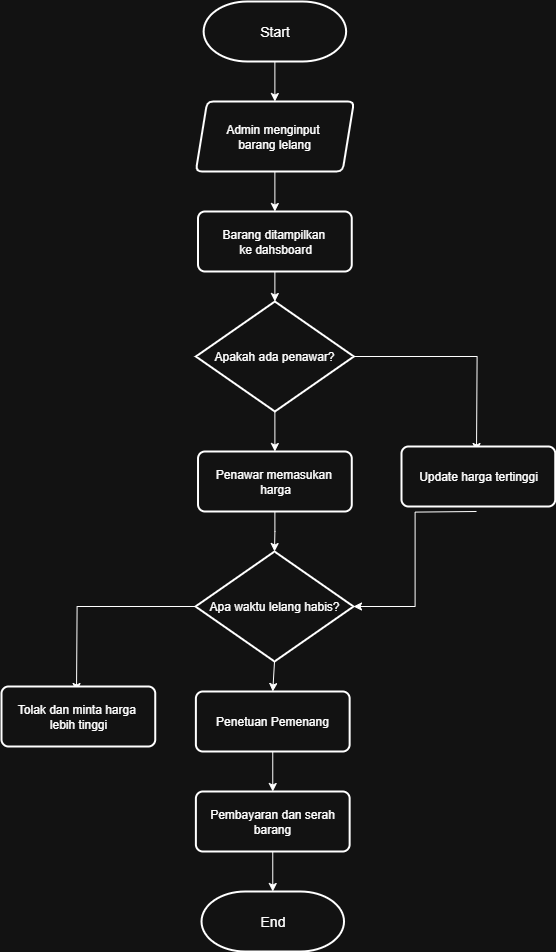

The diagram above was exported from draw.io. Its source (the exported page's mxGraphModel, read from the mxfile embedded in the PNG):
<mxGraphModel dx="2050" dy="928" grid="1" gridSize="10" guides="1" tooltips="1" connect="1" arrows="1" fold="1" page="1" pageScale="1" pageWidth="850" pageHeight="1100" math="0" shadow="0">
  <root>
    <mxCell id="0" />
    <mxCell id="1" parent="0" />
    <mxCell id="iZupb8EpbtVDr8vRnT3G-2" value="&lt;font style=&quot;font-size: 14px;&quot;&gt;Start&lt;/font&gt;" style="strokeWidth=2;html=1;shape=mxgraph.flowchart.terminator;whiteSpace=wrap;" vertex="1" parent="1">
      <mxGeometry x="352.13" y="65" width="142.5" height="60" as="geometry" />
    </mxCell>
    <mxCell id="iZupb8EpbtVDr8vRnT3G-19" style="edgeStyle=orthogonalEdgeStyle;rounded=0;orthogonalLoop=1;jettySize=auto;html=1;exitX=0.5;exitY=1;exitDx=0;exitDy=0;entryX=0.5;entryY=0;entryDx=0;entryDy=0;" edge="1" parent="1" source="iZupb8EpbtVDr8vRnT3G-3" target="iZupb8EpbtVDr8vRnT3G-4">
      <mxGeometry relative="1" as="geometry" />
    </mxCell>
    <mxCell id="iZupb8EpbtVDr8vRnT3G-3" value="Admin menginput&amp;nbsp;&lt;div&gt;barang lelang&lt;/div&gt;" style="shape=parallelogram;html=1;strokeWidth=2;perimeter=parallelogramPerimeter;whiteSpace=wrap;rounded=1;arcSize=12;size=0.07211538461538462;" vertex="1" parent="1">
      <mxGeometry x="344.38" y="165" width="158" height="70" as="geometry" />
    </mxCell>
    <mxCell id="iZupb8EpbtVDr8vRnT3G-4" value="Barang ditampilkan&amp;nbsp;&lt;div&gt;ke dahsboard&lt;/div&gt;" style="rounded=1;whiteSpace=wrap;html=1;absoluteArcSize=1;arcSize=14;strokeWidth=2;" vertex="1" parent="1">
      <mxGeometry x="346.5" y="275" width="153.75" height="60" as="geometry" />
    </mxCell>
    <mxCell id="iZupb8EpbtVDr8vRnT3G-21" style="edgeStyle=orthogonalEdgeStyle;rounded=0;orthogonalLoop=1;jettySize=auto;html=1;exitX=0.5;exitY=1;exitDx=0;exitDy=0;exitPerimeter=0;entryX=0.5;entryY=0;entryDx=0;entryDy=0;" edge="1" parent="1" source="iZupb8EpbtVDr8vRnT3G-5" target="iZupb8EpbtVDr8vRnT3G-6">
      <mxGeometry relative="1" as="geometry" />
    </mxCell>
    <mxCell id="iZupb8EpbtVDr8vRnT3G-22" style="edgeStyle=orthogonalEdgeStyle;rounded=0;orthogonalLoop=1;jettySize=auto;html=1;exitX=1;exitY=0.5;exitDx=0;exitDy=0;exitPerimeter=0;entryX=0.5;entryY=0;entryDx=0;entryDy=0;" edge="1" parent="1" source="iZupb8EpbtVDr8vRnT3G-5">
      <mxGeometry relative="1" as="geometry">
        <mxPoint x="625.005" y="515" as="targetPoint" />
      </mxGeometry>
    </mxCell>
    <mxCell id="iZupb8EpbtVDr8vRnT3G-5" value="Apakah ada penawar?" style="strokeWidth=2;html=1;shape=mxgraph.flowchart.decision;whiteSpace=wrap;" vertex="1" parent="1">
      <mxGeometry x="344.38" y="365" width="158" height="110" as="geometry" />
    </mxCell>
    <mxCell id="iZupb8EpbtVDr8vRnT3G-6" value="Penawar memasukan&amp;nbsp;&lt;div&gt;harga&lt;/div&gt;" style="rounded=1;whiteSpace=wrap;html=1;absoluteArcSize=1;arcSize=14;strokeWidth=2;" vertex="1" parent="1">
      <mxGeometry x="346.52" y="515" width="153.75" height="60" as="geometry" />
    </mxCell>
    <mxCell id="iZupb8EpbtVDr8vRnT3G-7" value="Update harga tertinggi" style="rounded=1;whiteSpace=wrap;html=1;absoluteArcSize=1;arcSize=14;strokeWidth=2;" vertex="1" parent="1">
      <mxGeometry x="550" y="510" width="153.75" height="60" as="geometry" />
    </mxCell>
    <mxCell id="iZupb8EpbtVDr8vRnT3G-25" style="edgeStyle=orthogonalEdgeStyle;rounded=0;orthogonalLoop=1;jettySize=auto;html=1;exitX=0.5;exitY=1;exitDx=0;exitDy=0;exitPerimeter=0;entryX=0.5;entryY=0;entryDx=0;entryDy=0;" edge="1" parent="1" source="iZupb8EpbtVDr8vRnT3G-8" target="iZupb8EpbtVDr8vRnT3G-9">
      <mxGeometry relative="1" as="geometry" />
    </mxCell>
    <mxCell id="iZupb8EpbtVDr8vRnT3G-26" style="edgeStyle=orthogonalEdgeStyle;rounded=0;orthogonalLoop=1;jettySize=auto;html=1;exitX=0;exitY=0.5;exitDx=0;exitDy=0;exitPerimeter=0;entryX=0.5;entryY=0;entryDx=0;entryDy=0;" edge="1" parent="1" source="iZupb8EpbtVDr8vRnT3G-8">
      <mxGeometry relative="1" as="geometry">
        <mxPoint x="225.005" y="755" as="targetPoint" />
      </mxGeometry>
    </mxCell>
    <mxCell id="iZupb8EpbtVDr8vRnT3G-8" value="Apa waktu lelang habis?" style="strokeWidth=2;html=1;shape=mxgraph.flowchart.decision;whiteSpace=wrap;" vertex="1" parent="1">
      <mxGeometry x="344.01" y="615" width="158" height="110" as="geometry" />
    </mxCell>
    <mxCell id="iZupb8EpbtVDr8vRnT3G-27" style="edgeStyle=orthogonalEdgeStyle;rounded=0;orthogonalLoop=1;jettySize=auto;html=1;exitX=0.5;exitY=1;exitDx=0;exitDy=0;entryX=0.5;entryY=0;entryDx=0;entryDy=0;" edge="1" parent="1" source="iZupb8EpbtVDr8vRnT3G-9" target="iZupb8EpbtVDr8vRnT3G-11">
      <mxGeometry relative="1" as="geometry" />
    </mxCell>
    <mxCell id="iZupb8EpbtVDr8vRnT3G-9" value="Penetuan Pemenang" style="rounded=1;whiteSpace=wrap;html=1;absoluteArcSize=1;arcSize=14;strokeWidth=2;" vertex="1" parent="1">
      <mxGeometry x="344.39" y="755" width="153.75" height="60" as="geometry" />
    </mxCell>
    <mxCell id="iZupb8EpbtVDr8vRnT3G-10" value="Tolak dan minta harga&amp;nbsp;&lt;div&gt;lebih tinggi&lt;/div&gt;" style="rounded=1;whiteSpace=wrap;html=1;absoluteArcSize=1;arcSize=14;strokeWidth=2;" vertex="1" parent="1">
      <mxGeometry x="150" y="750" width="153.75" height="60" as="geometry" />
    </mxCell>
    <mxCell id="iZupb8EpbtVDr8vRnT3G-11" value="Pembayaran dan serah barang" style="rounded=1;whiteSpace=wrap;html=1;absoluteArcSize=1;arcSize=14;strokeWidth=2;" vertex="1" parent="1">
      <mxGeometry x="344.39" y="855" width="153.75" height="60" as="geometry" />
    </mxCell>
    <mxCell id="iZupb8EpbtVDr8vRnT3G-12" value="&lt;font style=&quot;font-size: 14px;&quot;&gt;End&lt;/font&gt;" style="strokeWidth=2;html=1;shape=mxgraph.flowchart.terminator;whiteSpace=wrap;" vertex="1" parent="1">
      <mxGeometry x="350.02" y="955" width="142.5" height="60" as="geometry" />
    </mxCell>
    <mxCell id="iZupb8EpbtVDr8vRnT3G-15" value="" style="endArrow=classic;html=1;rounded=0;entryX=0.5;entryY=0;entryDx=0;entryDy=0;exitX=0.5;exitY=1;exitDx=0;exitDy=0;exitPerimeter=0;" edge="1" parent="1" source="iZupb8EpbtVDr8vRnT3G-2" target="iZupb8EpbtVDr8vRnT3G-3">
      <mxGeometry width="50" height="50" relative="1" as="geometry">
        <mxPoint x="418.13" y="235" as="sourcePoint" />
        <mxPoint x="468.13" y="185" as="targetPoint" />
      </mxGeometry>
    </mxCell>
    <mxCell id="iZupb8EpbtVDr8vRnT3G-20" style="edgeStyle=orthogonalEdgeStyle;rounded=0;orthogonalLoop=1;jettySize=auto;html=1;exitX=0.5;exitY=1;exitDx=0;exitDy=0;entryX=0.5;entryY=0;entryDx=0;entryDy=0;entryPerimeter=0;" edge="1" parent="1" source="iZupb8EpbtVDr8vRnT3G-4" target="iZupb8EpbtVDr8vRnT3G-5">
      <mxGeometry relative="1" as="geometry" />
    </mxCell>
    <mxCell id="iZupb8EpbtVDr8vRnT3G-23" style="edgeStyle=orthogonalEdgeStyle;rounded=0;orthogonalLoop=1;jettySize=auto;html=1;exitX=0.5;exitY=1;exitDx=0;exitDy=0;entryX=1;entryY=0.5;entryDx=0;entryDy=0;entryPerimeter=0;" edge="1" parent="1" target="iZupb8EpbtVDr8vRnT3G-8">
      <mxGeometry relative="1" as="geometry">
        <mxPoint x="625.005" y="575" as="sourcePoint" />
      </mxGeometry>
    </mxCell>
    <mxCell id="iZupb8EpbtVDr8vRnT3G-24" style="edgeStyle=orthogonalEdgeStyle;rounded=0;orthogonalLoop=1;jettySize=auto;html=1;exitX=0.5;exitY=1;exitDx=0;exitDy=0;entryX=0.5;entryY=0;entryDx=0;entryDy=0;entryPerimeter=0;" edge="1" parent="1" source="iZupb8EpbtVDr8vRnT3G-6" target="iZupb8EpbtVDr8vRnT3G-8">
      <mxGeometry relative="1" as="geometry" />
    </mxCell>
    <mxCell id="iZupb8EpbtVDr8vRnT3G-28" style="edgeStyle=orthogonalEdgeStyle;rounded=0;orthogonalLoop=1;jettySize=auto;html=1;exitX=0.5;exitY=1;exitDx=0;exitDy=0;entryX=0.5;entryY=0;entryDx=0;entryDy=0;entryPerimeter=0;" edge="1" parent="1" source="iZupb8EpbtVDr8vRnT3G-11" target="iZupb8EpbtVDr8vRnT3G-12">
      <mxGeometry relative="1" as="geometry" />
    </mxCell>
  </root>
</mxGraphModel>